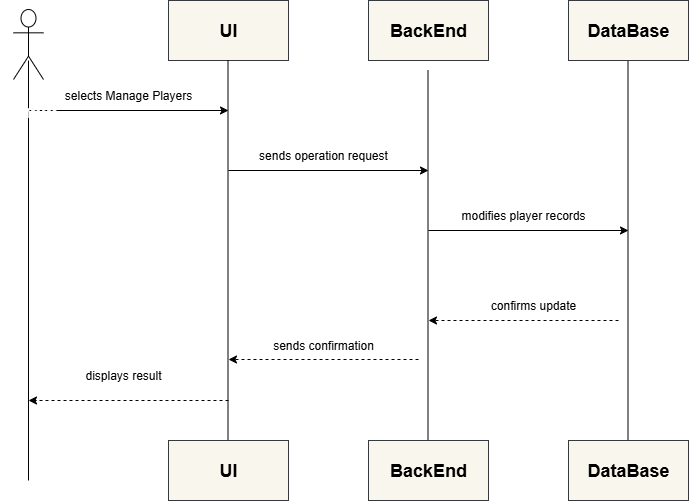

The diagram above was exported from draw.io. Its source (the exported page's mxGraphModel, read from the mxfile embedded in the PNG):
<mxGraphModel dx="966" dy="490" grid="1" gridSize="10" guides="1" tooltips="1" connect="1" arrows="1" fold="1" page="1" pageScale="1" pageWidth="850" pageHeight="1100" math="0" shadow="0">
  <root>
    <mxCell id="0" />
    <mxCell id="1" parent="0" />
    <mxCell id="Rff2GR3O1yOG4_Vsk6Eb-2" value="&lt;h2&gt;UI&lt;/h2&gt;" style="rounded=0;whiteSpace=wrap;html=1;fillColor=#f9f7ed;strokeColor=#36393d;fontColor=light-dark(#000000,#000000);" parent="1" vertex="1">
      <mxGeometry x="200" y="40" width="120" height="60" as="geometry" />
    </mxCell>
    <mxCell id="Rff2GR3O1yOG4_Vsk6Eb-3" value="&lt;h2&gt;BackEnd&lt;/h2&gt;" style="rounded=0;whiteSpace=wrap;html=1;fillColor=#f9f7ed;strokeColor=#36393d;fontColor=light-dark(#000000,#000000);" parent="1" vertex="1">
      <mxGeometry x="400" y="40" width="120" height="60" as="geometry" />
    </mxCell>
    <mxCell id="Rff2GR3O1yOG4_Vsk6Eb-4" value="" style="endArrow=none;html=1;rounded=0;entryX=0.5;entryY=1;entryDx=0;entryDy=0;" parent="1" edge="1">
      <mxGeometry width="50" height="50" relative="1" as="geometry">
        <mxPoint x="60" y="520" as="sourcePoint" />
        <mxPoint x="60" y="100" as="targetPoint" />
        <Array as="points" />
      </mxGeometry>
    </mxCell>
    <mxCell id="Rff2GR3O1yOG4_Vsk6Eb-5" value="" style="endArrow=none;html=1;rounded=0;entryX=0.5;entryY=1;entryDx=0;entryDy=0;exitX=0.5;exitY=0;exitDx=0;exitDy=0;" parent="1" edge="1">
      <mxGeometry width="50" height="50" relative="1" as="geometry">
        <mxPoint x="259.5" y="480" as="sourcePoint" />
        <mxPoint x="259.5" y="100" as="targetPoint" />
        <Array as="points" />
      </mxGeometry>
    </mxCell>
    <mxCell id="Rff2GR3O1yOG4_Vsk6Eb-6" value="" style="endArrow=none;html=1;rounded=0;entryX=0.5;entryY=1;entryDx=0;entryDy=0;exitX=0.5;exitY=0;exitDx=0;exitDy=0;" parent="1" edge="1">
      <mxGeometry width="50" height="50" relative="1" as="geometry">
        <mxPoint x="459.5" y="490" as="sourcePoint" />
        <mxPoint x="459.5" y="110" as="targetPoint" />
        <Array as="points" />
      </mxGeometry>
    </mxCell>
    <mxCell id="Rff2GR3O1yOG4_Vsk6Eb-7" value="" style="endArrow=none;html=1;rounded=0;entryX=0.5;entryY=1;entryDx=0;entryDy=0;exitX=0.5;exitY=0;exitDx=0;exitDy=0;" parent="1" edge="1">
      <mxGeometry width="50" height="50" relative="1" as="geometry">
        <mxPoint x="659.5" y="480" as="sourcePoint" />
        <mxPoint x="659.5" y="100" as="targetPoint" />
        <Array as="points" />
      </mxGeometry>
    </mxCell>
    <mxCell id="Rff2GR3O1yOG4_Vsk6Eb-8" value="&lt;h2&gt;DataBase&lt;/h2&gt;" style="rounded=0;whiteSpace=wrap;html=1;fillColor=#f9f7ed;strokeColor=#36393d;fontColor=light-dark(#000000,#000000);" parent="1" vertex="1">
      <mxGeometry x="600" y="40" width="120" height="60" as="geometry" />
    </mxCell>
    <mxCell id="Rff2GR3O1yOG4_Vsk6Eb-10" value="&lt;h2&gt;UI&lt;/h2&gt;" style="rounded=0;whiteSpace=wrap;html=1;fillColor=#f9f7ed;strokeColor=#36393d;fontColor=light-dark(#000000,#000000);" parent="1" vertex="1">
      <mxGeometry x="200" y="480" width="120" height="60" as="geometry" />
    </mxCell>
    <mxCell id="Rff2GR3O1yOG4_Vsk6Eb-11" value="&lt;h2&gt;BackEnd&lt;/h2&gt;" style="rounded=0;whiteSpace=wrap;html=1;fillColor=#f9f7ed;strokeColor=#36393d;fontColor=light-dark(#000000,#000000);" parent="1" vertex="1">
      <mxGeometry x="400" y="480" width="120" height="60" as="geometry" />
    </mxCell>
    <mxCell id="Rff2GR3O1yOG4_Vsk6Eb-12" value="&lt;h2&gt;DataBase&lt;/h2&gt;" style="rounded=0;whiteSpace=wrap;html=1;fillColor=#f9f7ed;strokeColor=#36393d;fontColor=light-dark(#000000,#000000);" parent="1" vertex="1">
      <mxGeometry x="600" y="480" width="120" height="60" as="geometry" />
    </mxCell>
    <mxCell id="Rff2GR3O1yOG4_Vsk6Eb-13" value="" style="endArrow=classic;html=1;rounded=0;" parent="1" edge="1">
      <mxGeometry width="50" height="50" relative="1" as="geometry">
        <mxPoint x="60" y="150" as="sourcePoint" />
        <mxPoint x="260" y="150" as="targetPoint" />
      </mxGeometry>
    </mxCell>
    <mxCell id="Rff2GR3O1yOG4_Vsk6Eb-14" value="" style="endArrow=classic;html=1;rounded=0;" parent="1" edge="1">
      <mxGeometry width="50" height="50" relative="1" as="geometry">
        <mxPoint x="260" y="210" as="sourcePoint" />
        <mxPoint x="460" y="210" as="targetPoint" />
      </mxGeometry>
    </mxCell>
    <mxCell id="Rff2GR3O1yOG4_Vsk6Eb-15" value="" style="endArrow=classic;html=1;rounded=0;" parent="1" edge="1">
      <mxGeometry width="50" height="50" relative="1" as="geometry">
        <mxPoint x="460" y="270" as="sourcePoint" />
        <mxPoint x="660" y="270" as="targetPoint" />
      </mxGeometry>
    </mxCell>
    <mxCell id="Rff2GR3O1yOG4_Vsk6Eb-16" value="" style="endArrow=classic;html=1;rounded=0;dashed=1;" parent="1" edge="1">
      <mxGeometry width="50" height="50" relative="1" as="geometry">
        <mxPoint x="650" y="360" as="sourcePoint" />
        <mxPoint x="460" y="360" as="targetPoint" />
      </mxGeometry>
    </mxCell>
    <mxCell id="Rff2GR3O1yOG4_Vsk6Eb-17" value="" style="endArrow=classic;html=1;rounded=0;dashed=1;" parent="1" edge="1">
      <mxGeometry width="50" height="50" relative="1" as="geometry">
        <mxPoint x="450" y="399" as="sourcePoint" />
        <mxPoint x="260" y="399" as="targetPoint" />
      </mxGeometry>
    </mxCell>
    <mxCell id="Rff2GR3O1yOG4_Vsk6Eb-18" value="" style="endArrow=classic;html=1;rounded=0;dashed=1;" parent="1" edge="1">
      <mxGeometry width="50" height="50" relative="1" as="geometry">
        <mxPoint x="260" y="440" as="sourcePoint" />
        <mxPoint x="60" y="440" as="targetPoint" />
      </mxGeometry>
    </mxCell>
    <mxCell id="Rff2GR3O1yOG4_Vsk6Eb-19" value="selects Manage Players" style="text;html=1;align=center;verticalAlign=middle;whiteSpace=wrap;rounded=0;" parent="1" vertex="1">
      <mxGeometry x="90" y="120" width="140" height="30" as="geometry" />
    </mxCell>
    <mxCell id="Rff2GR3O1yOG4_Vsk6Eb-20" value="sends operation request" style="text;html=1;align=center;verticalAlign=middle;whiteSpace=wrap;rounded=0;" parent="1" vertex="1">
      <mxGeometry x="260" y="180" width="190" height="30" as="geometry" />
    </mxCell>
    <mxCell id="Rff2GR3O1yOG4_Vsk6Eb-21" value="modifies player records" style="text;html=1;align=center;verticalAlign=middle;whiteSpace=wrap;rounded=0;" parent="1" vertex="1">
      <mxGeometry x="470" y="240" width="170" height="30" as="geometry" />
    </mxCell>
    <mxCell id="Rff2GR3O1yOG4_Vsk6Eb-22" value="confirms update" style="text;html=1;align=center;verticalAlign=middle;whiteSpace=wrap;rounded=0;" parent="1" vertex="1">
      <mxGeometry x="490" y="330" width="150" height="30" as="geometry" />
    </mxCell>
    <mxCell id="Rff2GR3O1yOG4_Vsk6Eb-23" value="sends confirmation" style="text;html=1;align=center;verticalAlign=middle;whiteSpace=wrap;rounded=0;" parent="1" vertex="1">
      <mxGeometry x="280" y="370" width="150" height="30" as="geometry" />
    </mxCell>
    <mxCell id="Rff2GR3O1yOG4_Vsk6Eb-24" value="displays result" style="text;html=1;align=center;verticalAlign=middle;whiteSpace=wrap;rounded=0;" parent="1" vertex="1">
      <mxGeometry x="60" y="400" width="190" height="30" as="geometry" />
    </mxCell>
    <mxCell id="aM4j5f6x-OotHY-QwIxS-1" value="&lt;h2 style=&quot;text-wrap-mode: wrap;&quot;&gt;&lt;font style=&quot;color: rgb(255, 255, 255);&quot;&gt;Admin&lt;/font&gt;&lt;/h2&gt;" style="shape=umlActor;verticalLabelPosition=bottom;verticalAlign=top;html=1;outlineConnect=0;" parent="1" vertex="1">
      <mxGeometry x="45" y="49" width="30" height="70" as="geometry" />
    </mxCell>
  </root>
</mxGraphModel>